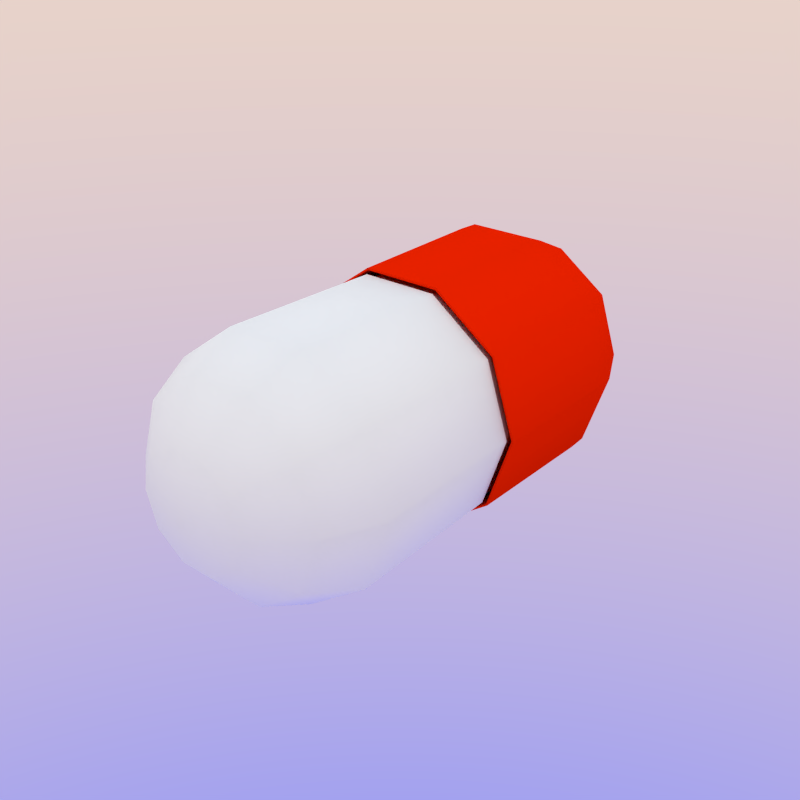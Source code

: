 # Source: Pill1.blend  (saved by Blender 2.77.0; exported with 4.5.12 LTS)
import bpy
from mathutils import Matrix  # noqa: F401  (used for matrix-valued properties, if any)

bpy.ops.wm.read_factory_settings(use_empty=True)
scene = bpy.context.scene
scene.name = 'Scene'

# ---- collections
col_collection_1 = bpy.data.collections.new('Collection 1'); scene.collection.children.link(col_collection_1)

# ---- materials (node trees are filled in below, after node groups)
mat_pillred = bpy.data.materials.new('PillRed')
mat_pillred.alpha_threshold = 0.0
mat_pillred.use_transparent_shadow = False
mat_pillred.diffuse_color = (1.0, 0.01865, 0.0, 1.0)
mat_pillred.roughness = 0.5
mat_pillwhite = bpy.data.materials.new('PillWhite')
mat_pillwhite.alpha_threshold = 0.0
mat_pillwhite.use_transparent_shadow = False
mat_pillwhite.diffuse_color = (1.0, 1.0, 1.0, 1.0)
mat_pillwhite.roughness = 0.5

# ---- material node trees

# ---- world
world_world = bpy.data.worlds.new('World'); scene.world = world_world
world_world.use_nodes = True; world_world.node_tree.nodes.clear()
_N = world_world.node_tree.nodes; _L = world_world.node_tree.links
n0 = _N.new('ShaderNodeOutputWorld'); n0.name = 'World Output'; n0.location = (300, 300)
n1 = _N.new('ShaderNodeBackground'); n1.name = 'Background'; n1.location = (10, 300)
n1.inputs[1].default_value = 3.0
n2 = _N.new('ShaderNodeTexSky'); n2.name = 'Sky Texture'; n2.location = (-190, 300)
n2.sky_type = 'HOSEK_WILKIE'
n2.turbidity = 10.0
n2.ground_albedo = 1.0
n2.sun_elevation = 1.571
_L.new(n1.outputs[0], n0.inputs[0])
_L.new(n2.outputs[0], n1.inputs[0])
n0.is_active_output = True
world_world.color = (0.42, 0.42, 0.42)
world_world.use_sun_shadow = False
world_world.sun_shadow_jitter_overblur = 0.0
world_world.cycles.sampling_method = 'NONE'
world_world.cycles.sample_map_resolution = 256

# ---- meshes
me_sphere_001 = bpy.data.meshes.new('Sphere.001')
me_sphere_001.from_pydata([(-1.51e-07, 7.795e-08, -2.033), (-0.7887, 0.573, -1.255), (-0.6325, 0.4595, -1.656), (-0.351, 0.255, -1.933), (-0.3013, 0.9272, -1.255), (-0.2416, 0.7436, -1.656), (-0.1341, 0.4126, -1.933), (0.3013, 0.9272, -1.255), (0.2416, 0.7436, -1.656), (0.1341, 0.4126, -1.933), (0.7887, 0.573, -1.255), (0.6325, 0.4595, -1.656), (0.351, 0.255, -1.933), (0.9749, 4.88e-08, -1.255), (0.7818, 1.084e-07, -1.656), (0.4339, 1.084e-07, -1.933), (0.7887, -0.573, -1.255), (0.6325, -0.4595, -1.656), (0.351, -0.255, -1.933), (0.3013, -0.9272, -1.255), (0.2416, -0.7436, -1.656), (0.1341, -0.4126, -1.933), (-0.3013, -0.9272, -1.255), (-0.2416, -0.7436, -1.656), (-0.1341, -0.4126, -1.933), (-0.7887, -0.573, -1.255), (-0.6325, -0.4595, -1.656), (-0.351, -0.255, -1.933), (-0.9749, 1.9e-08, -1.255), (-0.7818, -1.08e-08, -1.656), (-0.4339, 4.1e-09, -1.933), (-0.7887, 0.573, -4.47e-08), (-0.3013, 0.9272, -4.47e-08), (0.3013, 0.9272, -4.47e-08), (0.7887, 0.573, -4.47e-08), (0.9749, -2.915e-08, -4.47e-08), (0.7887, -0.573, -4.47e-08), (0.3013, -0.9272, -4.47e-08), (-0.3013, -0.9272, -4.47e-08), (-0.7887, -0.573, -4.47e-08), (-0.9749, -5.895e-08, -4.47e-08), (-0.7887, 0.573, -0.01975), (-0.3013, 0.9272, -0.01975), (0.3013, 0.9272, -0.01975), (0.7887, 0.573, -0.01975), (0.9749, -2.792e-08, -0.01975), (0.7887, -0.573, -0.01975), (0.3013, -0.9272, -0.01975), (-0.3013, -0.9272, -0.01975), (-0.7887, -0.573, -0.01975), (-0.9749, -5.772e-08, -0.01975), (-0.7945, 0.5772, -1.093), (-0.3035, 0.9339, -1.093), (0.3035, 0.9339, -1.093), (0.7945, 0.5772, -1.093), (0.982, 3.782e-08, -1.093), (0.7945, -0.5772, -1.093), (0.3035, -0.9339, -1.093), (-0.3035, -0.9339, -1.093), (-0.7945, -0.5772, -1.093), (-0.982, 7.8e-09, -1.093), (-0.4276, -8.589e-08, 1.948), (-0.3459, 0.2513, 1.948), (-0.6234, 0.4529, 1.675), (-0.7773, 0.5648, 1.279), (-0.1321, 0.4067, 1.948), (-0.2381, 0.7328, 1.675), (-0.2969, 0.9138, 1.279), (0.1321, 0.4067, 1.948), (0.2381, 0.7328, 1.675), (0.2969, 0.9138, 1.279), (-2.692e-07, -1.734e-07, 2.046), (0.3459, 0.2513, 1.948), (0.6234, 0.4529, 1.675), (0.7773, 0.5648, 1.279), (0.4276, -8.525e-08, 1.948), (0.7705, -5.588e-08, 1.675), (0.9608, -1.146e-07, 1.279), (0.3459, -0.2513, 1.948), (0.6234, -0.4529, 1.675), (0.7773, -0.5648, 1.279), (0.1321, -0.4067, 1.948), (0.2381, -0.7328, 1.675), (0.2969, -0.9138, 1.279), (-0.1321, -0.4067, 1.948), (-0.2381, -0.7328, 1.675), (-0.2969, -0.9138, 1.279), (-0.3459, -0.2513, 1.948), (-0.6234, -0.4529, 1.675), (-0.7773, -0.5648, 1.279), (-0.7705, -1.734e-07, 1.675), (-0.9608, -1.44e-07, 1.279), (-0.7266, 0.5279, -0.01031), (-0.2776, 0.8542, -0.01031), (0.2776, 0.8542, -0.01031), (0.7266, 0.5279, -0.01031), (0.8982, -1.933e-08, -0.01031), (0.7266, -0.5279, -0.01031), (0.2776, -0.8542, -0.01031), (-0.2776, -0.8542, -0.01031), (-0.7266, -0.5279, -0.01031), (-0.8982, -4.678e-08, -0.01031), (-0.7264, 0.5278, -1.159), (-0.2775, 0.854, -1.159), (0.2775, 0.854, -1.159), (0.7264, 0.5278, -1.159), (0.8979, -2.054e-07, -1.159), (0.7264, -0.5278, -1.159), (0.2775, -0.854, -1.159), (-0.2775, -0.854, -1.159), (-0.7264, -0.5278, -1.159), (-0.8979, -2.328e-07, -1.159), (-0.7572, 0.5501, 0.01762), (-0.2892, 0.8901, 0.01762), (0.2892, 0.8901, 0.01762), (0.7572, 0.5501, 0.01762), (0.9359, -1.984e-08, 0.01762), (0.7572, -0.5501, 0.01762), (0.2892, -0.8901, 0.01762), (-0.2892, -0.8901, 0.01762), (-0.7572, -0.5501, 0.01762), (-0.9359, -4.845e-08, 0.01762), (-0.7115, 0.517, -1.208), (-0.2718, 0.8364, -1.208), (0.2718, 0.8364, -1.208), (0.7115, 0.517, -1.208), (0.8795, -2.137e-07, -1.208), (0.7115, -0.517, -1.208), (0.2718, -0.8364, -1.208), (-0.2718, -0.8364, -1.208), (-0.7115, -0.517, -1.208), (-0.8795, -2.405e-07, -1.208)], [], [(3, 2, 5, 6), (2, 1, 4, 5), (6, 5, 8, 9), (5, 4, 7, 8), (9, 8, 11, 12), (8, 7, 10, 11), (12, 11, 14, 15), (11, 10, 13, 14), (15, 14, 17, 18), (14, 13, 16, 17), (18, 17, 20, 21), (17, 16, 19, 20), (21, 20, 23, 24), (20, 19, 22, 23), (24, 23, 26, 27), (23, 22, 25, 26), (27, 26, 29, 30), (26, 25, 28, 29), (0, 30, 3), (30, 29, 2, 3), (29, 28, 1, 2), (0, 3, 6), (0, 6, 9), (0, 9, 12), (0, 12, 15), (0, 15, 18), (0, 18, 21), (0, 21, 24), (0, 24, 27), (0, 27, 30), (50, 40, 31, 41), (49, 39, 40, 50), (48, 38, 39, 49), (47, 37, 38, 48), (46, 36, 37, 47), (45, 35, 36, 46), (44, 34, 35, 45), (43, 33, 34, 44), (42, 32, 33, 43), (41, 31, 32, 42), (51, 41, 42, 52), (52, 42, 43, 53), (53, 43, 44, 54), (54, 44, 45, 55), (55, 45, 46, 56), (56, 46, 47, 57), (57, 47, 48, 58), (58, 48, 49, 59), (59, 49, 50, 60), (60, 50, 41, 51), (51, 52, 4, 1), (52, 53, 7, 4), (53, 54, 10, 7), (54, 55, 13, 10), (55, 56, 16, 13), (56, 57, 19, 16), (57, 58, 22, 19), (58, 59, 25, 22), (59, 60, 28, 25), (60, 51, 1, 28), (112, 64, 67, 113), (64, 63, 66, 67), (63, 62, 65, 66), (113, 67, 70, 114), (67, 66, 69, 70), (66, 65, 68, 69), (114, 70, 74, 115), (70, 69, 73, 74), (69, 68, 72, 73), (115, 74, 77, 116), (74, 73, 76, 77), (73, 72, 75, 76), (116, 77, 80, 117), (77, 76, 79, 80), (76, 75, 78, 79), (117, 80, 83, 118), (80, 79, 82, 83), (79, 78, 81, 82), (118, 83, 86, 119), (83, 82, 85, 86), (82, 81, 84, 85), (119, 86, 89, 120), (86, 85, 88, 89), (85, 84, 87, 88), (120, 89, 91, 121), (89, 88, 90, 91), (121, 91, 64, 112), (91, 90, 63, 64), (90, 61, 62, 63), (61, 71, 62), (62, 71, 65), (65, 71, 68), (68, 71, 72), (72, 71, 75), (75, 71, 78), (78, 71, 81), (81, 71, 84), (84, 71, 87), (88, 87, 61, 90), (87, 71, 61), (92, 93, 103, 102), (93, 94, 104, 103), (94, 95, 105, 104), (95, 96, 106, 105), (96, 97, 107, 106), (97, 98, 108, 107), (98, 99, 109, 108), (99, 100, 110, 109), (100, 101, 111, 110), (101, 92, 102, 111), (101, 121, 112, 92), (100, 120, 121, 101), (99, 119, 120, 100), (98, 118, 119, 99), (97, 117, 118, 98), (96, 116, 117, 97), (95, 115, 116, 96), (94, 114, 115, 95), (93, 113, 114, 94), (92, 112, 113, 93), (102, 103, 123, 122), (103, 104, 124, 123), (104, 105, 125, 124), (105, 106, 126, 125), (106, 107, 127, 126), (107, 108, 128, 127), (108, 109, 129, 128), (109, 110, 130, 129), (110, 111, 131, 130), (111, 102, 122, 131)])
me_sphere_001.polygons.foreach_set('use_smooth', [True] * 130)
me_sphere_001.polygons.foreach_set('material_index', [0, 0, 0, 0, 0, 0, 0, 0, 0, 0, 0, 0, 0, 0, 0, 0, 0, 0, 0, 0, 0, 0, 0, 0, 0, 0, 0, 0, 0, 0, 0, 0, 0, 0, 0, 0, 0, 0, 0, 0, 0, 0, 0, 0, 0, 0, 0, 0, 0, 0, 0, 0, 0, 0, 0, 0, 0, 0, 0, 0, 1, 1, 1, 1, 1, 1, 1, 1, 1, 1, 1, 1, 1, 1, 1, 1, 1, 1, 1, 1, 1, 1, 1, 1, 1, 1, 1, 1, 1, 1, 1, 1, 1, 1, 1, 1, 1, 1, 1, 1, 1, 1, 1, 1, 1, 1, 1, 1, 1, 1, 1, 1, 1, 1, 1, 1, 1, 1, 1, 1, 1, 1, 1, 1, 1, 1, 1, 1, 1, 1])
me_sphere_001.materials.append(mat_pillred)
me_sphere_001.materials.append(mat_pillwhite)
me_sphere_001.use_remesh_preserve_volume = False
me_sphere_001.use_remesh_preserve_attributes = False
me_sphere_001.use_mirror_vertex_groups = False
me_sphere_001.update()

# ---- objects
ob_sphere_001 = bpy.data.objects.new('Sphere.001', me_sphere_001)

# ---- transforms, parenting, visibility, modifiers, constraints
ob_sphere_001.location = (0.0, 0.03117, 0.3577)
ob_sphere_001.rotation_euler = (1.571, -0.0, 0.0)
ob_sphere_001.scale = (0.3944, 0.3944, 0.3944)
ob_sphere_001.lineart.crease_threshold = 0.0
_m = ob_sphere_001.modifiers.new('Solidify', 'SOLIDIFY')
_m.thickness = 0.014
_m.nonmanifold_thickness_mode = 'FIXED'
_m.nonmanifold_merge_threshold = 0.0003

# ---- collection membership
col_collection_1.objects.link(ob_sphere_001)

# ---- scene / render settings (as saved in the file)
scene.frame_start = 1; scene.frame_end = 250; scene.frame_set(1)
scene.render.engine = 'BLENDER_EEVEE_NEXT'
scene.render.resolution_y = 1920
scene.render.dither_intensity = 0.0
scene.cycles.use_denoising = False
scene.cycles.samples = 150
scene.cycles.sampling_pattern = 'TABULATED_SOBOL'
scene.cycles.light_sampling_threshold = 0.0
scene.cycles.use_adaptive_sampling = False
scene.cycles.use_light_tree = False
scene.cycles.blur_glossy = 0.0
scene.cycles.pixel_filter_type = 'GAUSSIAN'
scene.cycles.sample_clamp_indirect = 0.0
scene.view_settings.view_transform = 'Standard'
bpy.context.view_layer.update()

# ---- added for rendering (the .blend has no active camera): camera
cam_auto = bpy.data.cameras.new('AutoCamera')
cam_auto.lens = 50.0
cam_auto.sensor_width = 36.0
cam_auto.clip_end = 1000.0
ob_auto_camera = bpy.data.objects.new('AutoCamera', cam_auto)
scene.collection.objects.link(ob_auto_camera)
ob_auto_camera.location = (1.78673, -2.1155, 1.78711)
ob_auto_camera.rotation_euler = (1.09748, -7.21219e-08, 0.694738)
scene.camera = ob_auto_camera
bpy.context.view_layer.update()
